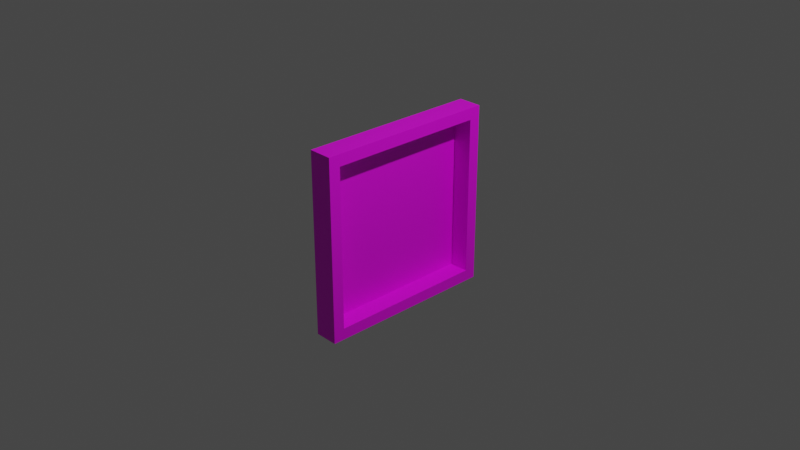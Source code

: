 # Source: untitled.blend  (saved by Blender 3.6.11; exported with 4.5.12 LTS)
import bpy
from mathutils import Matrix  # noqa: F401  (used for matrix-valued properties, if any)

bpy.ops.wm.read_factory_settings(use_empty=True)
scene = bpy.context.scene
scene.name = 'Scene'

# ---- collections
col_collection = bpy.data.collections.new('Collection'); scene.collection.children.link(col_collection)

# ---- images (referenced by path relative to the original .blend; pixels are not part of the script)
import os
ASSET_DIR = os.environ.get("B2B_ASSET_DIR", "")  # directory of the original .blend (textures are referenced by path, not embedded)
HERE = os.path.dirname(os.path.abspath(__file__))  # packed textures are extracted next to this script under _unpacked/

def load_image(name, relpath, width, height, colorspace="sRGB"):
    """Load a texture the original file referenced (path relative to the .blend, or extracted next to this script)."""
    p = next((c for c in (os.path.join(HERE, relpath), os.path.join(ASSET_DIR, relpath)) if relpath and os.path.exists(c)), "")
    if p:
        img = bpy.data.images.load(p, check_existing=True)
        img.name = name
    else:  # same state as the original file: an image datablock whose file is absent (Cycles renders it pink)
        img = bpy.data.images.new(name, width, height)
        img.source = "FILE"
        img.filepath = "//" + (relpath or name)
    img.colorspace_settings.name = colorspace
    return img
img_1674528339_catherineasquithgallery_com_p_fon_derevo_korichnevoe = load_image('1674528339_catherineasquithgallery-com-p-fon-derevo-korichnevoe', '1674528339_catherineasquithgallery-com-p-fon-derevo-korichnevoe-17.jpg', 1024, 1024, 'sRGB')

# ---- materials (node trees are filled in below, after node groups)
mat_material = bpy.data.materials.new('Material')
mat_material.alpha_threshold = 0.0
mat_material.use_transparent_shadow = False
mat_material.roughness = 0.5
mat_material.line_color = (0.0, 0.0, 0.0, 1.0)

# ---- material node trees
mat_material.use_nodes = True; mat_material.node_tree.nodes.clear()
_N = mat_material.node_tree.nodes; _L = mat_material.node_tree.links
n0 = _N.new('ShaderNodeOutputMaterial'); n0.name = 'Material Output'; n0.location = (300, 300)
n1 = _N.new('ShaderNodeBsdfPrincipled'); n1.name = 'Principled BSDF'; n1.location = (10, 300)
n1.distribution = 'GGX'
n1.subsurface_method = 'RANDOM_WALK_SKIN'
n1.inputs[3].default_value = 1.45
n1.inputs[27].default_value = (0.0, 0.0, 0.0, 1.0)
n1.inputs[28].default_value = 1.0
n2 = _N.new('ShaderNodeTexImage'); n2.name = 'Image Texture'; n2.location = (-371, 175)
n2.image = img_1674528339_catherineasquithgallery_com_p_fon_derevo_korichnevoe
_L.new(n1.outputs[0], n0.inputs[0])
_L.new(n2.outputs[0], n1.inputs[0])
n0.is_active_output = True

# ---- world
world_world = bpy.data.worlds.new('World'); scene.world = world_world
world_world.use_nodes = True; world_world.node_tree.nodes.clear()
_N = world_world.node_tree.nodes; _L = world_world.node_tree.links
n0 = _N.new('ShaderNodeOutputWorld'); n0.name = 'World Output'; n0.location = (300, 300)
n1 = _N.new('ShaderNodeBackground'); n1.name = 'Background'; n1.location = (10, 300)
n1.inputs[0].default_value = (0.05088, 0.05088, 0.05088, 1.0)
_L.new(n1.outputs[0], n0.inputs[0])
n0.is_active_output = True
world_world.color = (0.05088, 0.05088, 0.05088)
world_world.use_sun_shadow = False
world_world.sun_shadow_jitter_overblur = 0.0

# ---- cameras
cam_camera = bpy.data.cameras.new('Camera')
cam_camera.clip_end = 100.0
cam_camera.ortho_scale = 7.314

# ---- lights
light_light = bpy.data.lights.new('Light', 'POINT')
light_light.transmission_factor = 0.0
light_light.energy = 1000.0
light_light.shadow_soft_size = 0.1
light_light.shadow_maximum_resolution = 0.006
light_light.use_absolute_resolution = True

# ---- meshes
me_cube = bpy.data.meshes.new('Cube')
me_cube.from_pydata([(1.0, 0.8742, 0.8742), (1.0, 0.8742, -0.8742), (1.0, -0.8742, 0.8742), (1.0, -0.8742, -0.8742), (-1.0, 1.0, 1.0), (-1.0, 1.0, -1.0), (-1.0, -1.0, 1.0), (-1.0, -1.0, -1.0), (1.0, 1.0, 1.0), (1.0, 1.0, -1.0), (1.0, -1.0, 1.0), (1.0, -1.0, -1.0), (-0.6424, 0.8742, 0.8742), (-0.6424, 0.8742, -0.8742), (-0.6424, -0.8742, 0.8742), (-0.6424, -0.8742, -0.8742)], [], [(8, 4, 6, 10), (11, 10, 6, 7), (7, 6, 4, 5), (5, 9, 11, 7), (0, 2, 14, 12), (5, 4, 8, 9), (0, 1, 9, 8), (3, 2, 10, 11), (2, 0, 8, 10), (1, 3, 11, 9), (13, 12, 14, 15), (1, 0, 12, 13), (3, 1, 13, 15), (2, 3, 15, 14)])
_uv = me_cube.uv_layers.new(name='UVMap')
_uv.uv.foreach_set('vector', [0.3148, -1.456e-08, 0.3148, 0.5, 0.1668, 0.5, 0.1668, 0.0, 0.4627, 0.5, 0.3148, 0.5, 0.3148, 1.524e-08, 0.4627, 6.728e-10, 0.6107, 0.5, 0.4627, 0.5, 0.4627, 6.728e-10, 0.6107, -1.389e-08, 0.7587, 1.346e-09, 0.7587, 0.5, 0.6107, 0.5, 0.6107, 1.591e-08, 0.5921, 0.7913, 0.5921, 0.5, 0.6519, 0.5, 0.6519, 0.7913, 0.3148, 1.0, 0.1668, 1.0, 0.1668, 0.5, 0.3148, 0.5, 0.3241, 0.9686, 0.4534, 0.9686, 0.4627, 1.0, 0.3148, 1.0, 0.4534, 0.5314, 0.3241, 0.5314, 0.3148, 0.5, 0.4627, 0.5, 0.3241, 0.5314, 0.3241, 0.9686, 0.3148, 1.0, 0.3148, 0.5, 0.4534, 0.9686, 0.4534, 0.5314, 0.4627, 0.5, 0.4627, 1.0, 0.5921, 0.9371, 0.4627, 0.9371, 0.4627, 0.5, 0.5921, 0.5, 0.6519, 0.7913, 0.6519, 0.5, 0.7117, 0.5, 0.7117, 0.7913, 0.7715, 0.5, 0.7715, 0.7913, 0.7117, 0.7913, 0.7117, 0.5, 0.8185, 0.0, 0.8185, 0.2913, 0.7587, 0.2913, 0.7587, 0.0])
me_cube.materials.append(mat_material)
me_cube.use_mirror_vertex_groups = False
me_cube.update()

# ---- objects
ob_cube = bpy.data.objects.new('Cube', me_cube)
ob_light = bpy.data.objects.new('Light', light_light)
ob_camera = bpy.data.objects.new('Camera', cam_camera)

# ---- transforms, parenting, visibility, modifiers, constraints
ob_cube.location = (0.0, 0.0, 0.0)
ob_cube.scale = (0.1308, 1.0, 1.0)
ob_cube.lock_rotations_4d = False
ob_cube.empty_display_type = 'ARROWS'
ob_cube.lineart.crease_threshold = 0.0
ob_light.location = (4.076, 1.005, 5.904)
ob_light.rotation_euler = (0.6503, 0.05522, 1.866)
ob_light.lock_rotations_4d = False
ob_light.empty_display_type = 'ARROWS'
ob_light.color = (0.0, 0.0, 0.0, 0.0)
ob_light.lineart.crease_threshold = 0.0
ob_camera.location = (7.359, -6.926, 4.958)
ob_camera.rotation_euler = (1.109, 0.0, 0.8149)
ob_camera.lock_rotations_4d = False
ob_camera.empty_display_type = 'ARROWS'
ob_camera.color = (0.0, 0.0, 0.0, 0.0)
ob_camera.display_type = 'WIRE'
ob_camera.lineart.crease_threshold = 0.0

# ---- collection membership
col_collection.objects.link(ob_cube)
col_collection.objects.link(ob_light)
col_collection.objects.link(ob_camera)

# ---- scene / render settings (as saved in the file)
scene.camera = ob_camera
scene.frame_start = 1; scene.frame_end = 250; scene.frame_set(1)
scene.render.engine = 'BLENDER_EEVEE_NEXT'
scene.cycles.sampling_pattern = 'TABULATED_SOBOL'
scene.view_settings.view_transform = 'Filmic'
bpy.context.view_layer.update()
